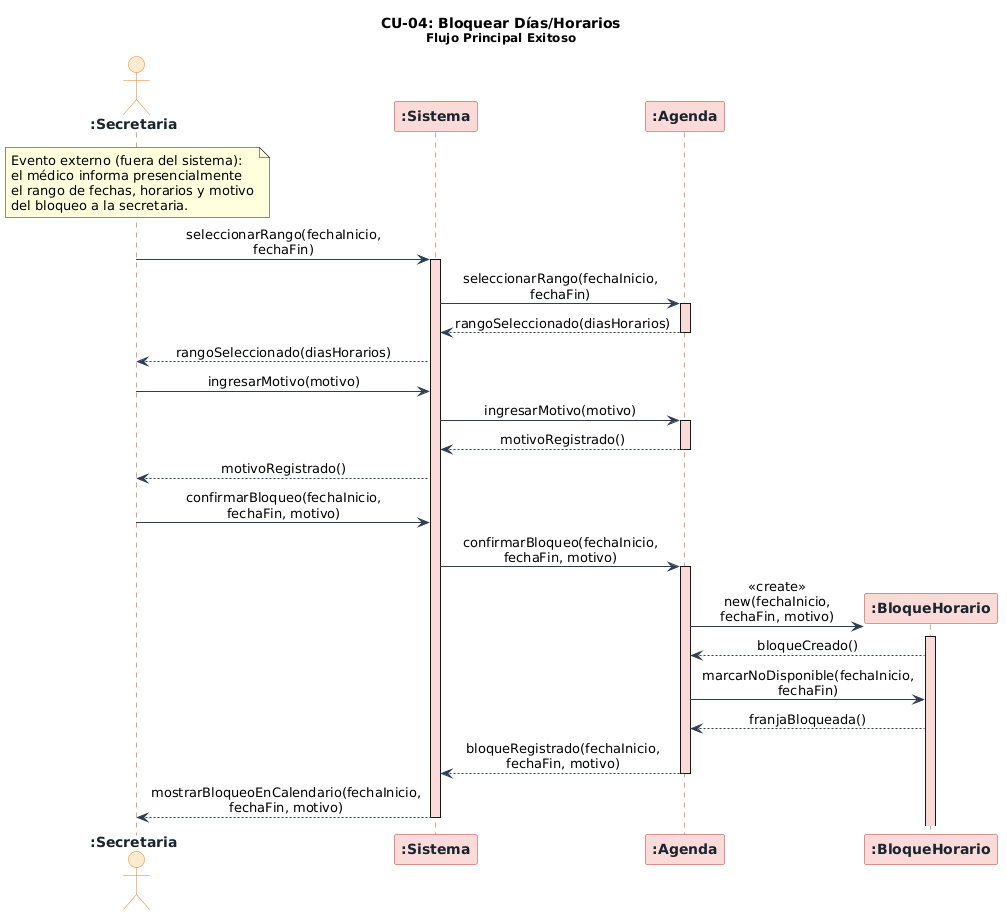

The diagram above was rendered by PlantUML. Its source (embedded in the PNG):
@startuml
skinparam sequenceMessageAlign center
skinparam responseMessageBelowArrow true
skinparam maxMessageSize 160
skinparam sequence {
    ArrowColor          #2C3E50
    LifeLineBorderColor #C0392B
    LifeLineBackgroundColor #FADBD8
    BoxBackgroundColor  #FDFEFE
    BoxBorderColor      #2C3E50
}
skinparam participant {
    BackgroundColor #FADBD8
    BorderColor     #C0392B
    FontColor       #1A252F
    FontStyle       bold
}
skinparam actor {
    BackgroundColor #FDEBD0
    BorderColor     #E67E22
    FontColor       #1A252F
    FontStyle       bold
}

title **CU-04: Bloquear Días/Horarios**\n<size:12>Flujo Principal Exitoso</size>

actor       ":Secretaria"           as secretaria
participant ":Sistema"              as sistema
participant ":Agenda"               as agenda
participant ":BloqueHorario"        as bloqueHorario

' ── 1. Evento disparador (fuera del sistema) ────────────────────────────────
note over secretaria
  Evento externo (fuera del sistema):
  el médico informa presencialmente
  el rango de fechas, horarios y motivo
  del bloqueo a la secretaria.
end note

' ── 2. La secretaria accede al calendario y selecciona el rango ─────────────
secretaria  ->  sistema             : seleccionarRango(fechaInicio, fechaFin)
activate sistema
sistema     ->  agenda              : seleccionarRango(fechaInicio, fechaFin)
activate agenda
agenda      -->  sistema            : rangoSeleccionado(diasHorarios)
deactivate agenda
sistema     -->  secretaria         : rangoSeleccionado(diasHorarios)

' ── 3. La secretaria ingresa el motivo del bloqueo ──────────────────────────
secretaria  ->  sistema             : ingresarMotivo(motivo)
sistema     ->  agenda              : ingresarMotivo(motivo)
activate agenda
agenda      -->  sistema            : motivoRegistrado()
deactivate agenda
sistema     -->  secretaria         : motivoRegistrado()

' ── 4. La secretaria confirma el bloqueo ────────────────────────────────────
secretaria  ->  sistema             : confirmarBloqueo(fechaInicio, fechaFin, motivo)
sistema     ->  agenda              : confirmarBloqueo(fechaInicio, fechaFin, motivo)
activate agenda

' ── 5. Registro del bloqueo en la agenda ────────────────────────────────────
create bloqueHorario
agenda      ->  bloqueHorario       : <<create>>\nnew(fechaInicio, fechaFin, motivo)
activate bloqueHorario
bloqueHorario -->  agenda           : bloqueCreado()

agenda      ->  bloqueHorario       : marcarNoDisponible(fechaInicio, fechaFin)
bloqueHorario -->  agenda           : franjaBloqueada()

' ── 6. El calendario refleja el bloqueo con motivo ──────────────────────────
agenda      -->  sistema            : bloqueRegistrado(fechaInicio, fechaFin, motivo)
deactivate agenda
sistema     -->  secretaria         : mostrarBloqueoEnCalendario(fechaInicio, fechaFin, motivo)
deactivate sistema
@enduml